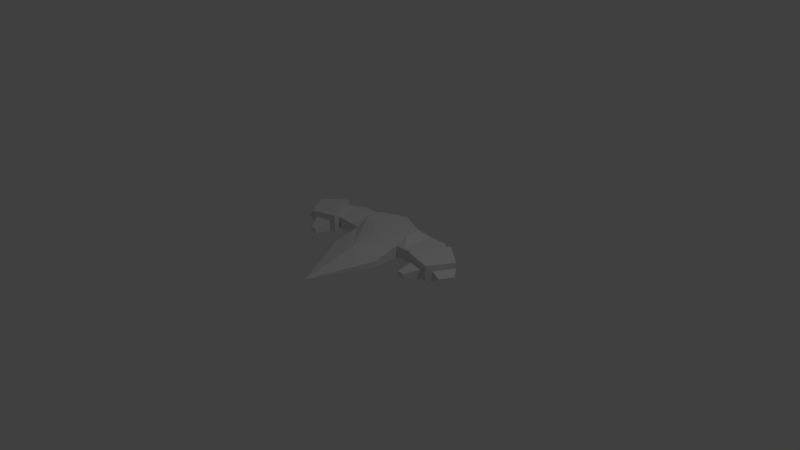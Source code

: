 # Source: EWing_Model.blend  (saved by Blender 2.70.0; exported with 4.5.12 LTS)
import bpy
from mathutils import Matrix  # noqa: F401  (used for matrix-valued properties, if any)

bpy.ops.wm.read_factory_settings(use_empty=True)
scene = bpy.context.scene
scene.name = 'Scene'

# ---- collections
col_collection_1 = bpy.data.collections.new('Collection 1'); scene.collection.children.link(col_collection_1)

# ---- materials (node trees are filled in below, after node groups)
mat_material = bpy.data.materials.new('Material')
mat_material.alpha_threshold = 0.0
mat_material.use_transparent_shadow = False
mat_material.roughness = 0.5
mat_material.line_color = (0.0, 0.0, 0.0, 1.0)

# ---- material node trees

# ---- world
world_world = bpy.data.worlds.new('World'); scene.world = world_world
world_world.color = (0.05088, 0.05088, 0.05088)
world_world.use_sun_shadow = False
world_world.sun_shadow_jitter_overblur = 0.0
world_world.cycles.sampling_method = 'MANUAL'
world_world.cycles.sample_map_resolution = 256

# ---- cameras
cam_camera = bpy.data.cameras.new('Camera')
cam_camera.clip_end = 100.0
cam_camera.lens = 35.0
cam_camera.sensor_width = 32.0
cam_camera.sensor_height = 18.0
cam_camera.ortho_scale = 7.314
cam_camera.dof.focus_distance = 0.0
cam_camera.dof.aperture_fstop = 128.0

# ---- lights
light_lamp = bpy.data.lights.new('Lamp', 'POINT')
light_lamp.transmission_factor = 0.0
light_lamp.cutoff_distance = 30.0
light_lamp.energy = 100.0
light_lamp.shadow_buffer_clip_start = 1.001
light_lamp.shadow_soft_size = 0.1
light_lamp.shadow_maximum_resolution = 0.006
light_lamp.use_absolute_resolution = True
light_lamp.cycles.use_multiple_importance_sampling = False

# ---- meshes
me_cube = bpy.data.meshes.new('Cube')
me_cube.from_pydata([(0.375, 0.4366, 0.07311), (0.375, -0.3134, 0.07311), (0.375, 0.4366, 0.3271), (0.375, -0.3134, 0.1591), (0.375, 0.06155, 0.07311), (0.375, 0.06155, 0.2381), (0.9632, 0.4157, 0.07311), (0.9632, 0.4157, 0.2381), (0.7767, 0.09031, 0.07311), (0.7767, 0.09031, 0.2381), (1.267, 0.1914, 0.09228), (1.267, 0.1914, 0.2189), (1.124, -0.05836, 0.09228), (1.124, -0.05836, 0.2189), (1.325, 0.1014, 0.1556), (1.231, -0.06299, 0.1556), (0.9669, 0.4135, 0.3214), (0.7073, -0.05338, 0.3211), (1.271, 0.1892, 0.3023), (1.077, -0.1297, 0.3019), (0.7033, -0.05204, 0.07275), (1.073, -0.1283, 0.09192), (0.375, 0.5312, 0.07311), (0.375, 0.5312, 0.2381), (0.75, 0.5312, 0.07311), (0.75, 0.5312, 0.2381), (0.375, 0.2491, 0.3271), (0.5, 0.06155, 0.2381), (0.5, 0.4366, 0.2381), (0.5, 0.5312, 0.2381), (0.5, 0.2491, 0.2381), (1.0, -0.1196, 0.2249), (0.7875, -0.0646, 0.2313), (0.7875, -0.0646, 0.07914), (1.0, -0.1196, 0.08553), (0.8843, -0.3127, 0.1854), (0.7892, -0.313, 0.1882), (0.7892, -0.313, 0.1223), (0.8843, -0.3127, 0.125), (0.9669, 0.4135, 0.3214), (-0.375, 0.4366, 0.07311), (-0.375, -0.3134, 0.07311), (-0.375, 0.4366, 0.3271), (-0.375, -0.3134, 0.1591), (-8.415e-09, 0.4366, 0.07311), (-8.415e-09, -1.115, 0.07311), (-8.415e-09, 0.5983, 0.3271), (-0.375, 0.06155, 0.07311), (-0.375, 0.06155, 0.2381), (-8.415e-09, -0.3393, 0.2381), (-0.9632, 0.4157, 0.07311), (-0.9632, 0.4157, 0.2381), (-0.7767, 0.09031, 0.07311), (-0.7767, 0.09031, 0.2381), (-1.267, 0.1914, 0.09228), (-1.267, 0.1914, 0.2189), (-1.124, -0.05836, 0.09228), (-1.124, -0.05836, 0.2189), (-1.325, 0.1014, 0.1556), (-1.231, -0.06299, 0.1556), (-0.9669, 0.4135, 0.3214), (-0.7073, -0.05338, 0.3211), (-1.271, 0.1892, 0.3023), (-1.077, -0.1297, 0.3019), (-0.7033, -0.05204, 0.07275), (-1.073, -0.1283, 0.09192), (-0.375, 0.5312, 0.07311), (-0.375, 0.5312, 0.2381), (-0.75, 0.5312, 0.07311), (-0.75, 0.5312, 0.2381), (-0.375, 0.2491, 0.3271), (-8.415e-09, 0.04861, 0.3271), (-0.5, 0.06155, 0.2381), (-0.5, 0.4366, 0.2381), (-0.5, 0.5312, 0.2381), (-0.5, 0.2491, 0.2381), (-1.0, -0.1196, 0.2249), (-0.7875, -0.0646, 0.2313), (-0.7875, -0.0646, 0.07914), (-1.0, -0.1196, 0.08553), (-0.8843, -0.3127, 0.1854), (-0.7892, -0.313, 0.1882), (-0.7892, -0.313, 0.1223), (-0.8843, -0.3127, 0.125), (-0.9669, 0.4135, 0.3214)], [], [(4, 5, 3, 1), (2, 0, 44, 46), (26, 71, 49, 5), (13, 11, 18, 19), (7, 6, 24, 25), (0, 2, 23, 22), (2, 46, 71, 26), (16, 17, 19, 18), (12, 10, 14, 15), (7, 9, 17, 16), (28, 30, 25), (17, 20, 33, 32), (26, 5, 27, 30), (22, 23, 29, 24), (2, 28, 29, 23), (2, 26, 30, 28), (9, 8, 20, 17), (11, 13, 15, 14), (11, 7, 39, 18), (24, 29, 25), (28, 25, 29), (34, 31, 35, 38), (6, 7, 11, 10), (12, 13, 19, 21), (31, 34, 21, 19), (36, 37, 38, 35), (32, 33, 37, 36), (31, 32, 36, 35), (5, 49, 45, 3), (1, 3, 45), (13, 12, 15), (10, 11, 14), (32, 31, 19, 17), (5, 4, 27), (27, 9, 25, 30), (9, 27, 4, 8), (25, 9, 7), (47, 41, 43, 48), (42, 46, 44, 40), (70, 48, 49, 71), (57, 63, 62, 55), (51, 69, 68, 50), (40, 66, 67, 42), (42, 70, 71, 46), (60, 62, 63, 61), (56, 59, 58, 54), (51, 60, 61, 53), (73, 69, 75), (61, 77, 78, 64), (70, 75, 72, 48), (66, 68, 74, 67), (42, 67, 74, 73), (42, 73, 75, 70), (53, 61, 64, 52), (55, 58, 59, 57), (55, 62, 84, 51), (68, 69, 74), (73, 74, 69), (79, 83, 80, 76), (50, 54, 55, 51), (56, 65, 63, 57), (76, 63, 65, 79), (81, 80, 83, 82), (77, 81, 82, 78), (76, 80, 81, 77), (48, 43, 45, 49), (41, 45, 43), (57, 59, 56), (54, 58, 55), (77, 61, 63, 76), (48, 72, 47), (72, 75, 69, 53), (53, 52, 47, 72), (69, 51, 53)])
me_cube.materials.append(mat_material)
me_cube.use_remesh_preserve_volume = False
me_cube.use_remesh_preserve_attributes = False
me_cube.use_mirror_vertex_groups = False
me_cube.update()

# ---- objects
ob_cube = bpy.data.objects.new('Cube', me_cube)
ob_lamp = bpy.data.objects.new('Lamp', light_lamp)
ob_camera = bpy.data.objects.new('Camera', cam_camera)

# ---- transforms, parenting, visibility, modifiers, constraints
ob_cube.location = (0.0, 0.0, 0.0)
ob_cube.lock_rotations_4d = False
ob_cube.empty_display_type = 'ARROWS'
ob_cube.lineart.crease_threshold = 0.0
ob_lamp.location = (4.076, 1.005, 5.904)
ob_lamp.rotation_euler = (0.6503, 0.05522, 1.866)
ob_lamp.lock_rotations_4d = False
ob_lamp.empty_display_type = 'ARROWS'
ob_lamp.color = (0.0, 0.0, 0.0, 0.0)
ob_lamp.lineart.crease_threshold = 0.0
ob_camera.location = (7.481, -6.508, 5.344)
ob_camera.rotation_euler = (1.109, 0.01082, 0.8149)
ob_camera.lock_rotations_4d = False
ob_camera.empty_display_type = 'ARROWS'
ob_camera.color = (0.0, 0.0, 0.0, 0.0)
ob_camera.display_type = 'WIRE'
ob_camera.lineart.crease_threshold = 0.0

# ---- collection membership
col_collection_1.objects.link(ob_cube)
col_collection_1.objects.link(ob_lamp)
col_collection_1.objects.link(ob_camera)

# ---- scene / render settings (as saved in the file)
scene.camera = ob_camera
scene.frame_start = 1; scene.frame_end = 250; scene.frame_set(1)
scene.render.engine = 'BLENDER_EEVEE_NEXT'
scene.render.resolution_percentage = 50
scene.render.dither_intensity = 0.0
scene.cycles.use_denoising = False
scene.cycles.samples = 10
scene.cycles.sampling_pattern = 'TABULATED_SOBOL'
scene.cycles.light_sampling_threshold = 0.0
scene.cycles.use_adaptive_sampling = False
scene.cycles.use_light_tree = False
scene.cycles.blur_glossy = 0.0
scene.cycles.volume_bounces = 1
scene.cycles.pixel_filter_type = 'GAUSSIAN'
scene.cycles.sample_clamp_indirect = 0.0
scene.view_settings.view_transform = 'Standard'
bpy.context.view_layer.update()
